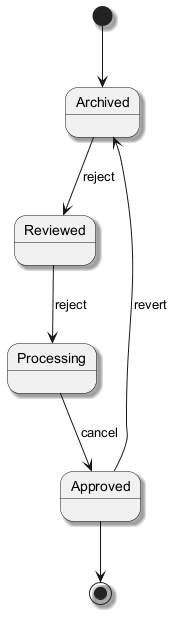

The diagram above was rendered by PlantUML. Its source (embedded in the PNG):
@startuml
skinparam backgroundColor #FFFFFF
skinparam classBackgroundColor #F1F8E9
skinparam classBorderColor #33691E
skinparam shadowing true
[*] --> Archived
Archived --> Reviewed : reject
Reviewed --> Processing : reject
Processing --> Approved : cancel
Approved --> Archived : revert
Approved --> [*]
@enduml